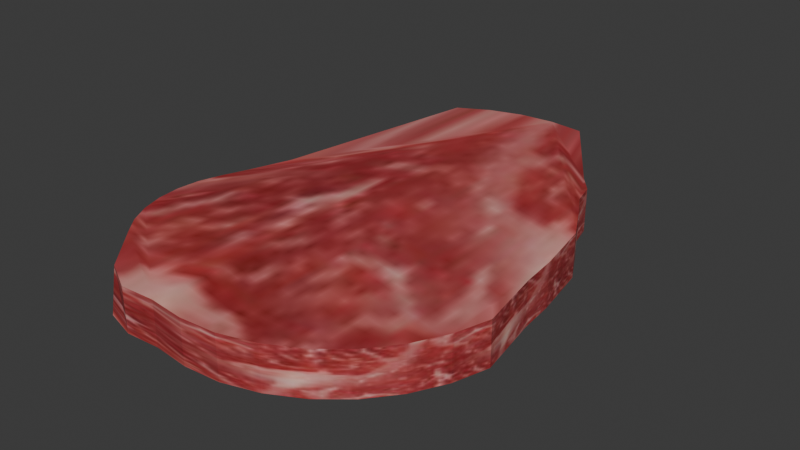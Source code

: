 # Source: meat.blend  (saved by Blender 4.1.24; exported with 4.5.12 LTS)
import bpy
from mathutils import Matrix  # noqa: F401  (used for matrix-valued properties, if any)

bpy.ops.wm.read_factory_settings(use_empty=True)
scene = bpy.context.scene
scene.name = 'Scene'

# ---- collections
col_collection = bpy.data.collections.new('Collection'); scene.collection.children.link(col_collection)

# ---- images (referenced by path relative to the original .blend; pixels are not part of the script)
import os
ASSET_DIR = os.environ.get("B2B_ASSET_DIR", "")  # directory of the original .blend (textures are referenced by path, not embedded)
HERE = os.path.dirname(os.path.abspath(__file__))  # packed textures are extracted next to this script under _unpacked/

def load_image(name, relpath, width, height, colorspace="sRGB"):
    """Load a texture the original file referenced (path relative to the .blend, or extracted next to this script)."""
    p = next((c for c in (os.path.join(HERE, relpath), os.path.join(ASSET_DIR, relpath)) if relpath and os.path.exists(c)), "")
    if p:
        img = bpy.data.images.load(p, check_existing=True)
        img.name = name
    else:  # same state as the original file: an image datablock whose file is absent (Cycles renders it pink)
        img = bpy.data.images.new(name, width, height)
        img.source = "FILE"
        img.filepath = "//" + (relpath or name)
    img.colorspace_settings.name = colorspace
    return img
img_meatii_jpg = load_image('meatii.jpg', '_unpacked/meatii.5e1c5f43.jpg', 64, 64, 'sRGB')

# ---- materials (node trees are filled in below, after node groups)
mat_material = bpy.data.materials.new('Material')
mat_material.alpha_threshold = 0.0
mat_material.use_backface_culling = True
mat_material.use_transparent_shadow = False
mat_material.roughness = 0.5
mat_material.line_color = (0.0, 0.0, 0.0, 1.0)

# ---- material node trees
mat_material.use_nodes = True; mat_material.node_tree.nodes.clear()
_N = mat_material.node_tree.nodes; _L = mat_material.node_tree.links
n0 = _N.new('ShaderNodeOutputMaterial'); n0.name = 'Material Output'; n0.location = (300, 300)
n1 = _N.new('ShaderNodeBsdfPrincipled'); n1.name = 'Principled BSDF'; n1.location = (10, 300)
n1.inputs[3].default_value = 1.45
n2 = _N.new('ShaderNodeTexImage'); n2.name = 'Image Texture'; n2.location = (-280, 280)
n2.image = img_meatii_jpg
_L.new(n1.outputs[0], n0.inputs[0])
_L.new(n2.outputs[0], n1.inputs[0])
n0.is_active_output = True

# ---- world
world_world = bpy.data.worlds.new('World'); scene.world = world_world
world_world.use_nodes = True; world_world.node_tree.nodes.clear()
_N = world_world.node_tree.nodes; _L = world_world.node_tree.links
n0 = _N.new('ShaderNodeOutputWorld'); n0.name = 'World Output'; n0.location = (300, 300)
n1 = _N.new('ShaderNodeBackground'); n1.name = 'Background'; n1.location = (10, 300)
n1.inputs[0].default_value = (0.05088, 0.05088, 0.05088, 1.0)
_L.new(n1.outputs[0], n0.inputs[0])
n0.is_active_output = True
world_world.color = (0.05088, 0.05088, 0.05088)
world_world.use_sun_shadow = False
world_world.sun_shadow_jitter_overblur = 0.0

# ---- meshes
me_cube = bpy.data.meshes.new('Cube')
me_cube.from_pydata([(0.6295, 0.953, -0.7622), (0.6295, 0.953, -1.0), (0.5543, 1.045, -0.7622), (0.5543, 1.045, -1.0), (0.1951, 1.585, -0.7622), (0.1951, 1.585, -1.0), (0.0, 1.604, -0.7622), (0.0, 1.604, -1.0), (0.6615, 0.8287, -1.0), (0.6615, 0.8287, -0.7622), (0.7484, 0.6771, -1.0), (0.7484, 0.6771, -0.7622), (0.8408, 0.5043, -1.0), (0.8408, 0.5043, -0.7622), (0.8977, 0.1951, -1.0), (0.8977, 0.1951, -0.7622), (0.9169, 0.0, -1.0), (0.9169, 0.0, -0.7622), (0.9808, -0.3553, -1.0), (0.9808, -0.3553, -0.7622), (0.9239, -0.5429, -1.0), (0.9239, -0.5429, -0.7622), (0.8315, -0.7158, -1.0), (0.8315, -0.7158, -0.7622), (0.7071, -0.8673, -1.0), (0.7071, -0.8673, -0.7622), (0.5556, -0.9917, -1.0), (0.5556, -0.9917, -0.7622), (0.3827, -1.084, -1.0), (0.3827, -1.084, -0.7622), (0.1951, -1.141, -1.0), (0.1951, -1.141, -0.7622), (0.0, -1.156, -1.0), (0.0, -1.156, -0.7622), (-0.1951, -1.137, -1.0), (-0.1951, -1.137, -0.7622), (-0.3827, -1.148, -1.0), (-0.3827, -1.148, -0.7622), (-0.5556, -1.097, -1.0), (-0.5556, -1.056, -0.7622), (-0.7681, -0.8136, -1.0), (-0.7681, -0.8136, -0.7622), (-0.8476, -0.7165, -1.0), (-0.8476, -0.7165, -0.7622), (-0.9067, -0.6057, -1.0), (-0.9067, -0.6057, -0.7622), (-0.9431, -0.4854, -1.0), (-0.9431, -0.4854, -0.7622), (-0.9554, -0.3604, -1.0), (-0.9554, -0.3604, -0.7622), (-0.9431, -0.2354, -1.0), (-0.9431, -0.2354, -0.7622), (-0.9067, -0.1152, -1.0), (-0.9067, -0.1152, -0.7622), (-0.8476, 0.03525, -1.0), (-0.8476, 0.03525, -0.7622), (-0.7681, 0.2616, -1.0), (-0.7681, 0.2616, -0.7622), (-0.5556, 1.435, -1.0), (-0.5556, 1.435, -0.7622), (-0.3827, 1.528, -1.0), (-0.3827, 1.528, -0.7622), (-0.1951, 1.585, -1.0), (-0.1951, 1.585, -0.7622)], [], [(7, 6, 4, 5), (5, 4, 2, 3), (1, 0, 9, 8), (3, 2, 0, 1), (8, 9, 11, 10), (10, 11, 13, 12), (12, 13, 15, 14), (14, 15, 17, 16), (16, 17, 19, 18), (18, 19, 21, 20), (20, 21, 23, 22), (22, 23, 25, 24), (24, 25, 27, 26), (26, 27, 29, 28), (28, 29, 31, 30), (30, 31, 33, 32), (32, 33, 35, 34), (34, 35, 37, 36), (36, 37, 39, 38), (38, 39, 41, 40), (40, 41, 43, 42), (42, 43, 45, 44), (44, 45, 47, 46), (46, 47, 49, 48), (48, 49, 51, 50), (50, 51, 53, 52), (52, 53, 55, 54), (54, 55, 57, 56), (56, 57, 59, 58), (58, 59, 61, 60), (1, 8, 10, 12, 14, 16, 18, 20, 22, 24, 26, 28, 30, 32, 34, 36, 38, 40, 42, 44, 46, 48, 50, 52, 54, 56, 58, 60, 62, 7, 5, 3), (60, 61, 63, 62), (62, 63, 6, 7), (0, 2, 4, 6, 63, 61, 59, 57, 55, 53, 51, 49, 47, 45, 43, 41, 39, 37, 35, 33, 31, 29, 27, 25, 23, 21, 19, 17, 15, 13, 11, 9)])
_uv = me_cube.uv_layers.new(name='UVMap')
_uv.uv.foreach_set('vector', [-1.346, 0.1102, -1.392, 0.8362, -1.312, 0.8535, -1.269, 0.1504, -1.269, 0.1504, -1.312, 0.8535, -0.5168, 0.9069, -0.4855, 0.2523, -0.3609, 0.2705, -0.3903, 0.9162, -0.2306, 0.9239, -0.2032, 0.2836, -0.4855, 0.2523, -0.5168, 0.9069, -0.3903, 0.9162, -0.3609, 0.2705, -0.2032, 0.2836, -0.2306, 0.9239, -0.0375, 0.9361, -0.01261, 0.3065, -0.01261, 0.3065, -0.0375, 0.9361, 0.1748, 0.9492, 0.197, 0.3307, 0.197, 0.3307, 0.1748, 0.9492, 0.5399, 0.9656, 0.5579, 0.3572, 0.5579, 0.3572, 0.5399, 0.9656, 0.7651, 0.9748, 0.7807, 0.3712, 0.7807, 0.3712, 0.7651, 0.9748, 1.163, 0.9925, 1.174, 0.4, 1.174, 0.4, 1.163, 0.9925, 1.38, 0.9973, 1.389, 0.4032, 1.389, 0.4032, 1.38, 0.9973, 1.588, 0.9999, 1.595, 0.4011, 1.595, 0.4011, 1.588, 0.9999, 1.783, 1.0, 1.788, 0.3936, 1.788, 0.3936, 1.783, 1.0, 1.958, 0.9976, 1.961, 0.3805, 1.961, 0.3805, 1.958, 0.9976, 2.108, 0.9927, 2.11, 0.3621, 2.11, 0.3621, 2.108, 0.9927, 2.227, 0.9852, 2.227, 0.3384, 2.227, 0.3384, 2.227, 0.9852, 2.304, 0.975, 2.303, 0.3095, 2.303, 0.3095, 2.304, 0.975, 2.342, 0.9625, 2.341, 0.2765, 2.341, 0.2765, 2.342, 0.9625, 2.419, 0.9511, 2.417, 0.2449, 2.417, 0.2449, 2.419, 0.9511, 2.358, 0.9348, 2.411, 0.2095, 2.411, 0.2095, 2.358, 0.9348, 2.096, 0.9061, 2.098, 0.145, 2.098, 0.145, 2.096, 0.9061, 1.983, 0.8943, 1.986, 0.1201, 1.986, 0.1201, 1.983, 0.8943, 1.839, 0.8831, 1.845, 0.09767, 1.845, 0.09767, 1.839, 0.8831, 1.671, 0.8729, 1.679, 0.07899, 1.679, 0.07899, 1.671, 0.8729, 1.487, 0.8644, 1.498, 0.06513, 1.498, 0.06513, 1.487, 0.8644, 1.295, 0.8581, 1.309, 0.05691, 1.309, 0.05691, 1.295, 0.8581, 1.106, 0.8542, 1.122, 0.0548, 1.122, 0.0548, 1.106, 0.8542, 0.8698, 0.8506, 0.8889, 0.05535, -0.1025, 0.4962, -0.1025, 1.374, -0.1573, 1.374, -0.1573, 0.4962, -0.1573, 0.4962, -0.1573, 1.374, -0.2121, 1.374, -0.2121, 0.4962, -1.242, 0.0, -1.291, 0.7938, -1.387, 0.8054, -1.338, 0.03298, 1.172, 0.4076, 1.236, 0.3552, 1.288, 0.2914, 1.327, 0.2185, 1.351, 0.1394, 1.359, 0.05721, 1.351, -0.02502, 1.327, -0.1041, 1.288, -0.1769, 1.236, -0.2408, 1.172, -0.2932, 1.099, -0.3322, 1.02, -0.3561, 0.9382, -0.3642, 0.8561, -0.3561, 0.7772, -0.3322, 0.7045, -0.2932, 0.6407, -0.2408, 0.5884, -0.1769, 0.5496, -0.1041, 0.5256, -0.02502, 0.5175, 0.05721, 0.5256, 0.1394, 0.5496, 0.2185, 0.5884, 0.2914, 0.6407, 0.3552, 0.7045, 0.4076, 0.7772, 0.4466, 0.8561, 0.4706, 0.9382, 0.4787, 1.02, 0.4706, 1.099, 0.4466, -1.338, 0.03298, -1.387, 0.8054, -1.419, 0.8199, -1.372, 0.0704, -1.372, 0.0704, -1.419, 0.8199, -1.392, 0.8362, -1.346, 0.1102, 0.2955, 0.4076, 0.2228, 0.4466, 0.1439, 0.4706, 0.0618, 0.4787, -0.02027, 0.4706, -0.09919, 0.4466, -0.1719, 0.4076, -0.2357, 0.3552, -0.288, 0.2914, -0.3269, 0.2185, -0.3508, 0.1394, -0.3589, 0.05721, -0.3508, -0.02502, -0.3269, -0.1041, -0.288, -0.1769, -0.2357, -0.2408, -0.1719, -0.2932, -0.09919, -0.3322, -0.02027, -0.3561, 0.0618, -0.3642, 0.1439, -0.3561, 0.2228, -0.3322, 0.2955, -0.2932, 0.3593, -0.2408, 0.4116, -0.1769, 0.4504, -0.1041, 0.4744, -0.02502, 0.4825, 0.05721, 0.4744, 0.1394, 0.4504, 0.2185, 0.4116, 0.2914, 0.3593, 0.3552])
me_cube.materials.append(mat_material)
me_cube.use_mirror_vertex_groups = False
me_cube.update()

# ---- objects
ob_cube = bpy.data.objects.new('Cube', me_cube)

# ---- transforms, parenting, visibility, modifiers, constraints
ob_cube.location = (0.0, 0.0, 0.9913)
ob_cube.lock_rotations_4d = False
ob_cube.empty_display_type = 'ARROWS'
ob_cube.lineart.crease_threshold = 0.0

# ---- collection membership
col_collection.objects.link(ob_cube)

# ---- scene / render settings (as saved in the file)
scene.frame_start = 1; scene.frame_end = 250; scene.frame_set(1)
scene.render.engine = 'BLENDER_EEVEE_NEXT'
scene.cycles.sampling_pattern = 'TABULATED_SOBOL'
scene.eevee.ray_tracing_options.trace_max_roughness = 0.0
bpy.context.view_layer.update()

# ---- added for rendering (the .blend has no active camera and no usable light): camera, sun
cam_auto = bpy.data.cameras.new('AutoCamera')
cam_auto.lens = 50.0
cam_auto.sensor_width = 36.0
cam_auto.clip_end = 1000.0
ob_auto_camera = bpy.data.objects.new('AutoCamera', cam_auto)
scene.collection.objects.link(ob_auto_camera)
ob_auto_camera.location = (3.1398, -3.52876, 2.61194)
ob_auto_camera.rotation_euler = (1.09748, -7.21219e-08, 0.694738)
scene.camera = ob_auto_camera
light_auto_sun = bpy.data.lights.new('AutoSun', 'SUN')
light_auto_sun.energy = 3.0
light_auto_sun.angle = 0.0523599
ob_auto_sun = bpy.data.objects.new('AutoSun', light_auto_sun)
scene.collection.objects.link(ob_auto_sun)
ob_auto_sun.rotation_euler = (0.872665, 0.174533, 0.523599)
bpy.context.view_layer.update()
